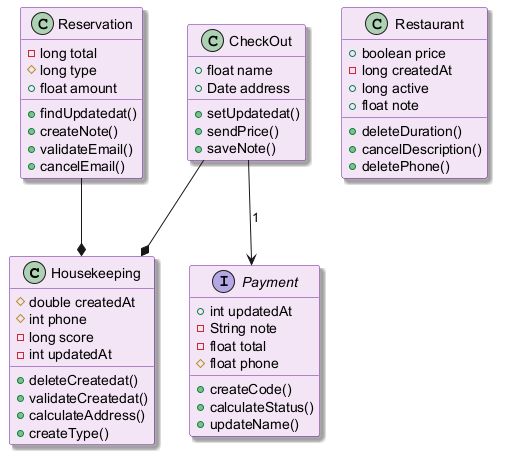

The diagram above was rendered by PlantUML. Its source (embedded in the PNG):
@startuml
skinparam backgroundColor #FFFFFF
skinparam classBackgroundColor #F3E5F5
skinparam classBorderColor #6A1B9A
skinparam shadowing true
class Housekeeping {
  #double createdAt
  #int phone
  -long score
  -int updatedAt
  +deleteCreatedat()
  +validateCreatedat()
  +calculateAddress()
  +createType()
}
class Reservation {
  -long total
  #long type
  +float amount
  +findUpdatedat()
  +createNote()
  +validateEmail()
  +cancelEmail()
}
class Restaurant {
  +boolean price
  -long createdAt
  +long active
  +float note
  +deleteDuration()
  +cancelDescription()
  +deletePhone()
}
class CheckOut {
  +float name
  +Date address
  +setUpdatedat()
  +sendPrice()
  +saveNote()
}
interface Payment {
  +int updatedAt
  -String note
  -float total
  #float phone
  +createCode()
  +calculateStatus()
  +updateName()
}
CheckOut --* Housekeeping
CheckOut --> Payment : "1"
Reservation --* Housekeeping
@enduml